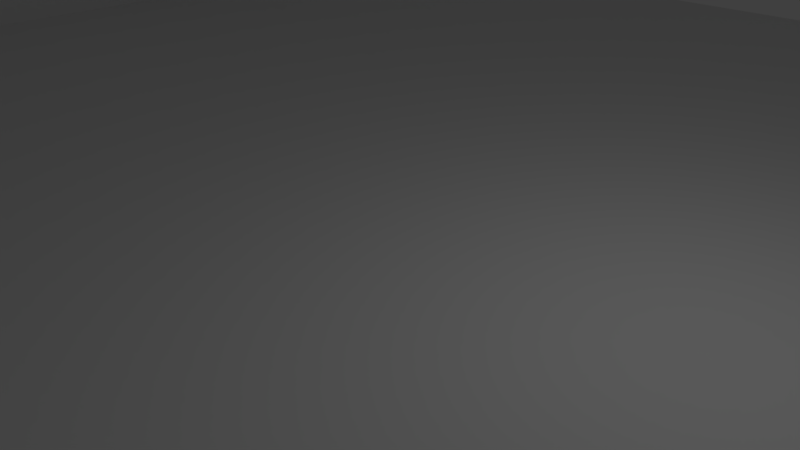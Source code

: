 # Source: flor.blend  (saved by Blender 2.74.0; exported with 4.5.12 LTS)
import bpy
from mathutils import Matrix  # noqa: F401  (used for matrix-valued properties, if any)

bpy.ops.wm.read_factory_settings(use_empty=True)
scene = bpy.context.scene
scene.name = 'Scene'

# ---- collections
col_collection_1 = bpy.data.collections.new('Collection 1'); scene.collection.children.link(col_collection_1)

# ---- materials (node trees are filled in below, after node groups)
mat_material_001 = bpy.data.materials.new('Material.001')
mat_material_001.alpha_threshold = 0.0
mat_material_001.use_transparent_shadow = False
mat_material_001.roughness = 0.5

# ---- material node trees

# ---- world
world_world = bpy.data.worlds.new('World'); scene.world = world_world
world_world.color = (0.05088, 0.05088, 0.05088)
world_world.use_sun_shadow = False
world_world.sun_shadow_jitter_overblur = 0.0
world_world.cycles.sampling_method = 'MANUAL'
world_world.cycles.sample_map_resolution = 256

# ---- cameras
cam_camera = bpy.data.cameras.new('Camera')
cam_camera.clip_end = 100.0
cam_camera.lens = 35.0
cam_camera.sensor_width = 32.0
cam_camera.sensor_height = 18.0
cam_camera.ortho_scale = 7.314
cam_camera.dof.focus_distance = 0.0
cam_camera.dof.aperture_fstop = 128.0

# ---- lights
light_lamp = bpy.data.lights.new('Lamp', 'POINT')
light_lamp.transmission_factor = 0.0
light_lamp.cutoff_distance = 30.0
light_lamp.energy = 100.0
light_lamp.shadow_buffer_clip_start = 1.001
light_lamp.shadow_soft_size = 0.1
light_lamp.shadow_maximum_resolution = 0.006
light_lamp.use_absolute_resolution = True
light_lamp.cycles.use_multiple_importance_sampling = False

# ---- meshes
me_plane = bpy.data.meshes.new('Plane')
me_plane.from_pydata([(1.062, -1.0, -0.0625), (1.0, 1.0, 0.5), (1.0, -1.0, 0.5), (1.0, -1.0, 0.0), (1.062, -1.0, 0.5), (1.063, 1.0, 0.5), (-1.0, 1.0, 0.0), (-1.0, -1.0, 0.5), (-1.0, 1.0, 0.5), (-1.062, 1.0, -0.0625), (-1.063, -1.0, -0.0625), (-1.062, 1.0, 0.5), (-1.063, -1.0, 0.5), (1.063, 1.0, -0.0625), (1.0, 1.0, 0.0), (-1.0, -1.0, 0.0)], [], [(3, 0, 4, 2), (4, 5, 1, 2), (6, 9, 11, 8), (11, 12, 7, 8), (12, 11, 9, 10), (1, 5, 13, 14), (5, 4, 0, 13), (14, 3, 2, 1), (7, 12, 10, 15), (8, 7, 15, 6), (0, 10, 9, 13), (15, 3, 14, 6), (13, 9, 6, 14), (3, 15, 10, 0)])
me_plane.polygons.foreach_set('use_smooth', [True] * 14)
_uv = me_plane.uv_layers.new(name='UVMap')
_uv.uv.foreach_set('vector', [0.0, 0.5, 0.03125, 0.4688, 0.03125, 0.75, 0.0, 0.75, 0.03125, 1.0, 0.03125, 2.0, 0.0, 2.0, 0.0, 1.0, 0.0, 0.5, -0.03125, 0.4688, -0.03125, 0.75, 0.0, 0.75, 0.9688, 0.0, 0.9687, -1.0, 1.0, -1.0, 1.0, 0.0, 0.0, 0.75, 1.0, 0.75, 1.0, 0.4688, 0.0, 0.4688, 0.0, 0.75, 0.03125, 0.75, 0.03125, 0.4688, 0.0, 0.5, 0.0, 0.75, -1.0, 0.75, -1.0, 0.4688, 0.0, 0.4688, 0.0, 0.5, -1.0, 0.5, -1.0, 0.75, 0.0, 0.75, 1.0, 0.75, 0.9687, 0.75, 0.9687, 0.4688, 1.0, 0.5, 0.0, 0.75, -1.0, 0.75, -1.0, 0.5, 0.0, 0.5, 0.03125, 1.0, -1.031, 1.0, -1.031, 2.0, 0.03125, 2.0, 1.0, 0.0, 2.0, -5.96e-08, 2.0, 1.0, 1.0, 1.0, 0.03125, 0.4688, -1.031, 0.4688, -1.0, 0.5, 0.0, 0.5, 0.0, 0.5, -1.0, 0.5, -1.031, 0.4688, 0.03125, 0.4688])
me_plane.materials.append(mat_material_001)
me_plane.use_remesh_preserve_volume = False
me_plane.use_remesh_preserve_attributes = False
me_plane.use_mirror_vertex_groups = False
me_plane.update()

# ---- objects
ob_plane = bpy.data.objects.new('Plane', me_plane)
ob_lamp = bpy.data.objects.new('Lamp', light_lamp)
ob_camera = bpy.data.objects.new('Camera', cam_camera)

# ---- transforms, parenting, visibility, modifiers, constraints
ob_plane.location = (0.0, 0.0, 0.0)
ob_plane.scale = (16.0, 16.0, 16.0)
ob_plane.lineart.crease_threshold = 0.0
_m = ob_plane.modifiers.new('EdgeSplit', 'EDGE_SPLIT')
_m.split_angle = 0.0
ob_lamp.location = (4.076, 1.005, 5.904)
ob_lamp.rotation_euler = (0.6503, 0.05522, 1.866)
ob_lamp.lock_rotations_4d = False
ob_lamp.empty_display_type = 'ARROWS'
ob_lamp.color = (0.0, 0.0, 0.0, 0.0)
ob_lamp.lineart.crease_threshold = 0.0
ob_camera.location = (7.481, -6.508, 5.344)
ob_camera.rotation_euler = (1.109, 0.01082, 0.8149)
ob_camera.lock_rotations_4d = False
ob_camera.empty_display_type = 'ARROWS'
ob_camera.color = (0.0, 0.0, 0.0, 0.0)
ob_camera.display_type = 'WIRE'
ob_camera.lineart.crease_threshold = 0.0

# ---- collection membership
col_collection_1.objects.link(ob_plane)
col_collection_1.objects.link(ob_lamp)
col_collection_1.objects.link(ob_camera)

# ---- scene / render settings (as saved in the file)
scene.camera = ob_camera
scene.frame_start = 1; scene.frame_end = 250; scene.frame_set(1)
scene.render.engine = 'BLENDER_EEVEE_NEXT'
scene.render.resolution_percentage = 50
scene.render.dither_intensity = 0.0
scene.cycles.use_denoising = False
scene.cycles.samples = 10
scene.cycles.sampling_pattern = 'TABULATED_SOBOL'
scene.cycles.light_sampling_threshold = 0.0
scene.cycles.use_adaptive_sampling = False
scene.cycles.use_light_tree = False
scene.cycles.blur_glossy = 0.0
scene.cycles.pixel_filter_type = 'GAUSSIAN'
scene.cycles.sample_clamp_indirect = 0.0
scene.view_settings.view_transform = 'Standard'
bpy.context.view_layer.update()
